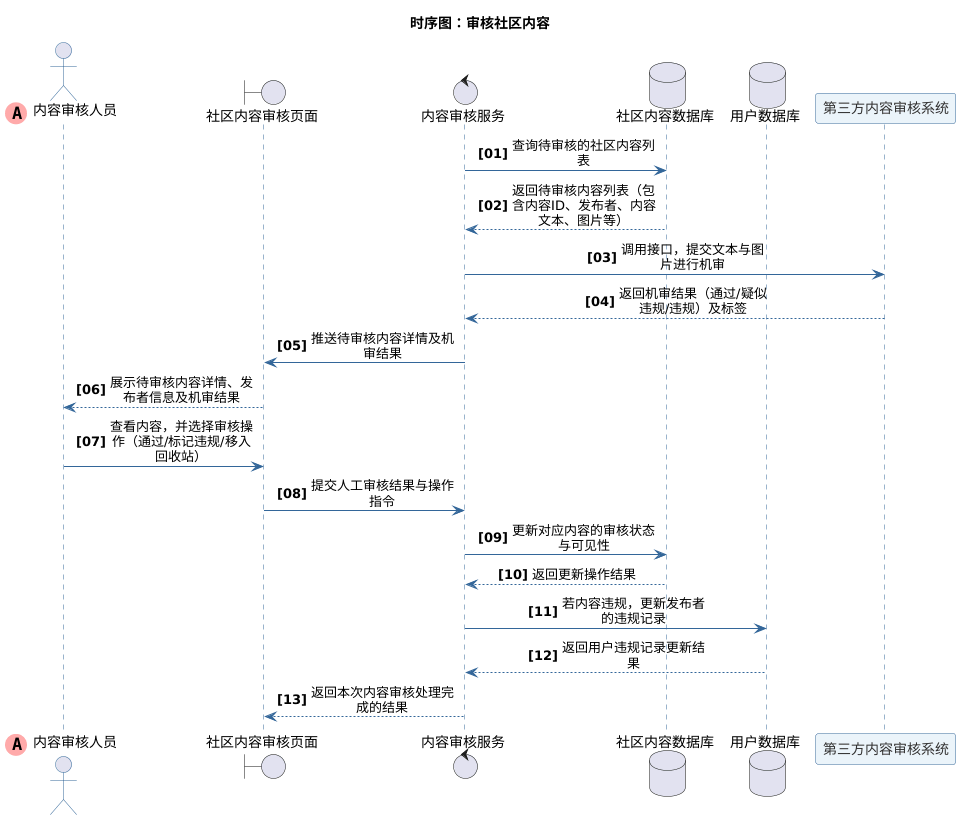

The diagram above was rendered by PlantUML. Its source (embedded in the PNG):
@startuml
title 时序图：审核社区内容
skinparam maxMessageSize 150
skinparam sequenceMessageAlign center
autonumber "<b>[00]"

skinparam sequence {
    ArrowColor #336699
    ActorBorderColor #336699
    LifeLineBorderColor #336699
    LifeLineBackgroundColor #E2E8F0
    
    ParticipantBorderColor #336699
    ParticipantBackgroundColor #EBF4FA
    ParticipantFontColor #333333
    ParticipantFontSize 14
    
    DatabaseBorderColor #336699
    DatabaseBackgroundColor #EBF4FA
    DatabaseFontColor #333333
    
    BoundaryBorderColor #336699
    BoundaryBackgroundColor #EBF4FA
    
    ControlBorderColor #336699
    ControlBackgroundColor #EBF4FA
}
        ' 第一个参与者使用特殊标记
actor "内容审核人员" << (A,#FFAAAA) >> order 0
boundary "社区内容审核页面"
control "内容审核服务"
database "社区内容数据库"
database "用户数据库"
participant "第三方内容审核系统"
"内容审核服务" -> "社区内容数据库" : 查询待审核的社区内容列表
"社区内容数据库" --> "内容审核服务" : 返回待审核内容列表（包含内容ID、发布者、内容文本、图片等）
"内容审核服务" -> "第三方内容审核系统" : 调用接口，提交文本与图片进行机审
"第三方内容审核系统" --> "内容审核服务" : 返回机审结果（通过/疑似违规/违规）及标签
"内容审核服务" -> "社区内容审核页面" : 推送待审核内容详情及机审结果
"社区内容审核页面" --> "内容审核人员" : 展示待审核内容详情、发布者信息及机审结果
"内容审核人员" -> "社区内容审核页面" : 查看内容，并选择审核操作（通过/标记违规/移入回收站）
"社区内容审核页面" -> "内容审核服务" : 提交人工审核结果与操作指令
"内容审核服务" -> "社区内容数据库" : 更新对应内容的审核状态与可见性
"社区内容数据库" --> "内容审核服务" : 返回更新操作结果
"内容审核服务" -> "用户数据库" : 若内容违规，更新发布者的违规记录
"用户数据库" --> "内容审核服务" : 返回用户违规记录更新结果
"内容审核服务" --> "社区内容审核页面" : 返回本次内容审核处理完成的结果
@enduml